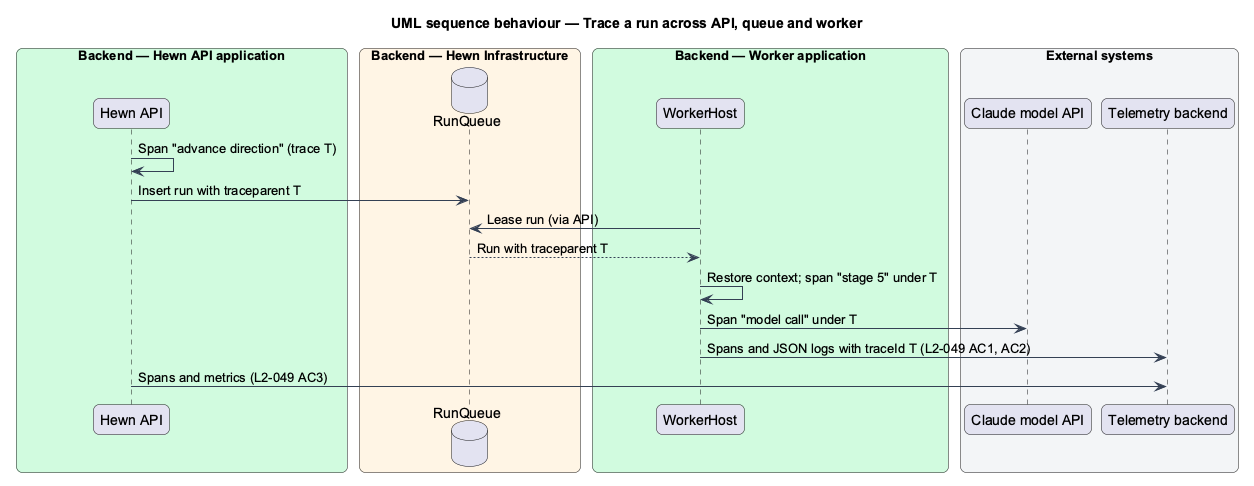

The diagram above was rendered by PlantUML. Its source (embedded in the PNG):
@startuml
title UML sequence behaviour — Trace a run across API, queue and worker
skinparam backgroundColor #FFFFFF
skinparam shadowing false
skinparam roundcorner 12
skinparam defaultFontName Arial
skinparam ArrowColor #344054
skinparam rectangle {
  BorderColor #344054
  FontColor #101828
}
skinparam package {
  BorderColor #667085
  FontColor #101828
  BackgroundColor #F9FAFB
}
skinparam sequenceMessageAlign left
box "Backend — Hewn API application" #D1FADF
  participant "Hewn API" as api
end box
box "Backend — Hewn Infrastructure" #FFF4E5
  database "RunQueue" as db
end box
box "Backend — Worker application" #D1FADF
  participant "WorkerHost" as worker
end box
box "External systems" #F2F4F7
  participant "Claude model API" as claude
  participant "Telemetry backend" as tel
end box
api -> api : Span "advance direction" (trace T)
api -> db : Insert run with traceparent T
worker -> db : Lease run (via API)
db --> worker : Run with traceparent T
worker -> worker : Restore context; span "stage 5" under T
worker -> claude : Span "model call" under T
worker -> tel : Spans and JSON logs with traceId T (L2-049 AC1, AC2)
api -> tel : Spans and metrics (L2-049 AC3)
@enduml